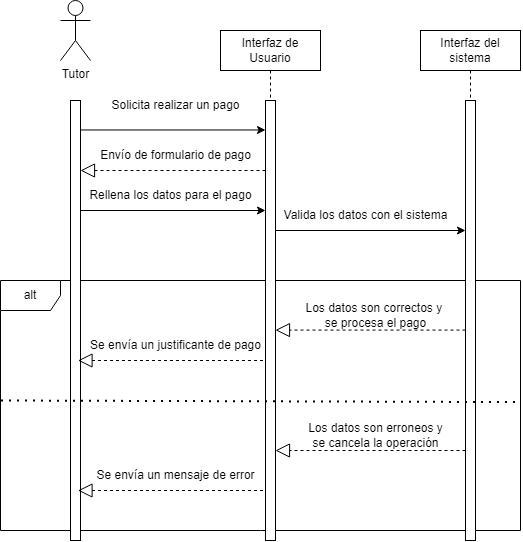

The diagram above was exported from draw.io. Its source (the exported page's mxGraphModel, read from the mxfile embedded in the PNG):
<mxGraphModel dx="867" dy="659" grid="1" gridSize="10" guides="1" tooltips="1" connect="1" arrows="1" fold="1" page="1" pageScale="1" pageWidth="850" pageHeight="1100" math="0" shadow="0">
  <root>
    <mxCell id="0" />
    <mxCell id="1" parent="0" />
    <mxCell id="IQQofoZ7bZs7eCC_SGrS-18" value="alt" style="shape=umlFrame;whiteSpace=wrap;html=1;pointerEvents=0;" parent="1" vertex="1">
      <mxGeometry x="50" y="300" width="520" height="250" as="geometry" />
    </mxCell>
    <mxCell id="aM9ryv3xv72pqoxQDRHE-1" value="Interfaz de Usuario" style="shape=umlLifeline;perimeter=lifelinePerimeter;whiteSpace=wrap;html=1;container=0;dropTarget=0;collapsible=0;recursiveResize=0;outlineConnect=0;portConstraint=eastwest;newEdgeStyle={&quot;edgeStyle&quot;:&quot;elbowEdgeStyle&quot;,&quot;elbow&quot;:&quot;vertical&quot;,&quot;curved&quot;:0,&quot;rounded&quot;:0};" parent="1" vertex="1">
      <mxGeometry x="270" y="50" width="100" height="510" as="geometry" />
    </mxCell>
    <mxCell id="aM9ryv3xv72pqoxQDRHE-2" value="" style="html=1;points=[];perimeter=orthogonalPerimeter;outlineConnect=0;targetShapes=umlLifeline;portConstraint=eastwest;newEdgeStyle={&quot;edgeStyle&quot;:&quot;elbowEdgeStyle&quot;,&quot;elbow&quot;:&quot;vertical&quot;,&quot;curved&quot;:0,&quot;rounded&quot;:0};" parent="aM9ryv3xv72pqoxQDRHE-1" vertex="1">
      <mxGeometry x="45" y="70" width="10" height="440" as="geometry" />
    </mxCell>
    <mxCell id="aM9ryv3xv72pqoxQDRHE-5" value="Interfaz del sistema" style="shape=umlLifeline;perimeter=lifelinePerimeter;whiteSpace=wrap;html=1;container=0;dropTarget=0;collapsible=0;recursiveResize=0;outlineConnect=0;portConstraint=eastwest;newEdgeStyle={&quot;edgeStyle&quot;:&quot;elbowEdgeStyle&quot;,&quot;elbow&quot;:&quot;vertical&quot;,&quot;curved&quot;:0,&quot;rounded&quot;:0};" parent="1" vertex="1">
      <mxGeometry x="470" y="50" width="100" height="510" as="geometry" />
    </mxCell>
    <mxCell id="aM9ryv3xv72pqoxQDRHE-6" value="" style="html=1;points=[];perimeter=orthogonalPerimeter;outlineConnect=0;targetShapes=umlLifeline;portConstraint=eastwest;newEdgeStyle={&quot;edgeStyle&quot;:&quot;elbowEdgeStyle&quot;,&quot;elbow&quot;:&quot;vertical&quot;,&quot;curved&quot;:0,&quot;rounded&quot;:0};" parent="aM9ryv3xv72pqoxQDRHE-5" vertex="1">
      <mxGeometry x="45" y="70" width="10" height="440" as="geometry" />
    </mxCell>
    <mxCell id="IQQofoZ7bZs7eCC_SGrS-1" value="Tutor" style="shape=umlActor;verticalLabelPosition=bottom;verticalAlign=top;html=1;outlineConnect=0;" parent="1" vertex="1">
      <mxGeometry x="110" y="20" width="30" height="60" as="geometry" />
    </mxCell>
    <mxCell id="IQQofoZ7bZs7eCC_SGrS-5" value="" style="html=1;points=[];perimeter=orthogonalPerimeter;outlineConnect=0;targetShapes=umlLifeline;portConstraint=eastwest;newEdgeStyle={&quot;edgeStyle&quot;:&quot;elbowEdgeStyle&quot;,&quot;elbow&quot;:&quot;vertical&quot;,&quot;curved&quot;:0,&quot;rounded&quot;:0};" parent="1" vertex="1">
      <mxGeometry x="120" y="120" width="10" height="440" as="geometry" />
    </mxCell>
    <mxCell id="IQQofoZ7bZs7eCC_SGrS-8" value="" style="endArrow=classic;html=1;rounded=0;exitX=1;exitY=0.067;exitDx=0;exitDy=0;exitPerimeter=0;" parent="1" source="IQQofoZ7bZs7eCC_SGrS-5" target="aM9ryv3xv72pqoxQDRHE-2" edge="1">
      <mxGeometry width="50" height="50" relative="1" as="geometry">
        <mxPoint x="180" y="140" as="sourcePoint" />
        <mxPoint x="315" y="140" as="targetPoint" />
      </mxGeometry>
    </mxCell>
    <mxCell id="IQQofoZ7bZs7eCC_SGrS-9" value="Solicita realizar un pago" style="text;html=1;align=center;verticalAlign=middle;resizable=0;points=[];autosize=1;strokeColor=none;fillColor=none;" parent="1" vertex="1">
      <mxGeometry x="150" y="110" width="150" height="30" as="geometry" />
    </mxCell>
    <mxCell id="IQQofoZ7bZs7eCC_SGrS-12" value="" style="endArrow=classic;html=1;rounded=0;exitX=1;exitY=0.067;exitDx=0;exitDy=0;exitPerimeter=0;" parent="1" edge="1">
      <mxGeometry width="50" height="50" relative="1" as="geometry">
        <mxPoint x="130" y="230" as="sourcePoint" />
        <mxPoint x="315" y="230" as="targetPoint" />
      </mxGeometry>
    </mxCell>
    <mxCell id="IQQofoZ7bZs7eCC_SGrS-13" value="Rellena los datos para el pago" style="text;html=1;align=center;verticalAlign=middle;resizable=0;points=[];autosize=1;strokeColor=none;fillColor=none;" parent="1" vertex="1">
      <mxGeometry x="125" y="200" width="190" height="30" as="geometry" />
    </mxCell>
    <mxCell id="IQQofoZ7bZs7eCC_SGrS-14" value="" style="endArrow=classic;html=1;rounded=0;" parent="1" source="aM9ryv3xv72pqoxQDRHE-2" edge="1">
      <mxGeometry width="50" height="50" relative="1" as="geometry">
        <mxPoint x="330" y="250" as="sourcePoint" />
        <mxPoint x="515" y="250" as="targetPoint" />
      </mxGeometry>
    </mxCell>
    <mxCell id="IQQofoZ7bZs7eCC_SGrS-15" value="Valida los datos con el sistema" style="text;html=1;align=center;verticalAlign=middle;resizable=0;points=[];autosize=1;strokeColor=none;fillColor=none;" parent="1" vertex="1">
      <mxGeometry x="320" y="220" width="190" height="30" as="geometry" />
    </mxCell>
    <mxCell id="IQQofoZ7bZs7eCC_SGrS-19" value="" style="endArrow=none;dashed=1;html=1;dashPattern=1 3;strokeWidth=2;rounded=0;exitX=0.002;exitY=0.503;exitDx=0;exitDy=0;exitPerimeter=0;entryX=1.001;entryY=0.508;entryDx=0;entryDy=0;entryPerimeter=0;" parent="1" edge="1">
      <mxGeometry width="50" height="50" relative="1" as="geometry">
        <mxPoint x="50.51999999999996" y="420.00000000000006" as="sourcePoint" />
        <mxPoint x="570" y="421.59999999999997" as="targetPoint" />
        <Array as="points" />
      </mxGeometry>
    </mxCell>
    <mxCell id="IQQofoZ7bZs7eCC_SGrS-22" value="" style="endArrow=block;dashed=1;endFill=0;endSize=12;html=1;rounded=0;" parent="1" edge="1">
      <mxGeometry width="160" relative="1" as="geometry">
        <mxPoint x="515" y="349.58" as="sourcePoint" />
        <mxPoint x="325" y="349.58" as="targetPoint" />
        <Array as="points">
          <mxPoint x="420" y="349.58" />
        </Array>
      </mxGeometry>
    </mxCell>
    <mxCell id="IQQofoZ7bZs7eCC_SGrS-23" value="Los datos son correctos y&amp;nbsp;&lt;div&gt;se procesa el pago&lt;/div&gt;" style="text;html=1;align=center;verticalAlign=middle;resizable=0;points=[];autosize=1;strokeColor=none;fillColor=none;" parent="1" vertex="1">
      <mxGeometry x="345" y="315" width="160" height="40" as="geometry" />
    </mxCell>
    <mxCell id="IQQofoZ7bZs7eCC_SGrS-24" value="" style="endArrow=block;dashed=1;endFill=0;endSize=12;html=1;rounded=0;" parent="1" edge="1">
      <mxGeometry width="160" relative="1" as="geometry">
        <mxPoint x="312.5" y="380" as="sourcePoint" />
        <mxPoint x="127.5" y="380" as="targetPoint" />
        <Array as="points">
          <mxPoint x="217.5" y="380" />
        </Array>
      </mxGeometry>
    </mxCell>
    <mxCell id="IQQofoZ7bZs7eCC_SGrS-26" value="Se envía un justificante de pago" style="text;html=1;align=center;verticalAlign=middle;resizable=0;points=[];autosize=1;strokeColor=none;fillColor=none;" parent="1" vertex="1">
      <mxGeometry x="130" y="350" width="190" height="30" as="geometry" />
    </mxCell>
    <mxCell id="IQQofoZ7bZs7eCC_SGrS-28" value="" style="endArrow=block;dashed=1;endFill=0;endSize=12;html=1;rounded=0;" parent="1" edge="1">
      <mxGeometry width="160" relative="1" as="geometry">
        <mxPoint x="515" y="470" as="sourcePoint" />
        <mxPoint x="325" y="470" as="targetPoint" />
        <Array as="points">
          <mxPoint x="420" y="470" />
        </Array>
      </mxGeometry>
    </mxCell>
    <mxCell id="IQQofoZ7bZs7eCC_SGrS-29" value="Los datos son erroneos y&lt;div&gt;se cancela la operación&lt;/div&gt;" style="text;html=1;align=center;verticalAlign=middle;resizable=0;points=[];autosize=1;strokeColor=none;fillColor=none;" parent="1" vertex="1">
      <mxGeometry x="345" y="435" width="160" height="40" as="geometry" />
    </mxCell>
    <mxCell id="IQQofoZ7bZs7eCC_SGrS-30" value="" style="endArrow=block;dashed=1;endFill=0;endSize=12;html=1;rounded=0;" parent="1" edge="1">
      <mxGeometry width="160" relative="1" as="geometry">
        <mxPoint x="312.5" y="510" as="sourcePoint" />
        <mxPoint x="127.5" y="510" as="targetPoint" />
        <Array as="points">
          <mxPoint x="217.5" y="510" />
        </Array>
      </mxGeometry>
    </mxCell>
    <mxCell id="IQQofoZ7bZs7eCC_SGrS-31" value="Se envía un mensaje de error" style="text;html=1;align=center;verticalAlign=middle;resizable=0;points=[];autosize=1;strokeColor=none;fillColor=none;" parent="1" vertex="1">
      <mxGeometry x="135" y="480" width="180" height="30" as="geometry" />
    </mxCell>
    <mxCell id="IQQofoZ7bZs7eCC_SGrS-33" value="Envío de formulario de pago" style="text;html=1;align=center;verticalAlign=middle;resizable=0;points=[];autosize=1;strokeColor=none;fillColor=none;" parent="1" vertex="1">
      <mxGeometry x="140" y="160" width="170" height="30" as="geometry" />
    </mxCell>
    <mxCell id="IQQofoZ7bZs7eCC_SGrS-34" value="" style="endArrow=block;dashed=1;endFill=0;endSize=12;html=1;rounded=0;" parent="1" edge="1">
      <mxGeometry width="160" relative="1" as="geometry">
        <mxPoint x="315" y="190" as="sourcePoint" />
        <mxPoint x="130" y="190" as="targetPoint" />
        <Array as="points">
          <mxPoint x="220" y="190" />
        </Array>
      </mxGeometry>
    </mxCell>
  </root>
</mxGraphModel>